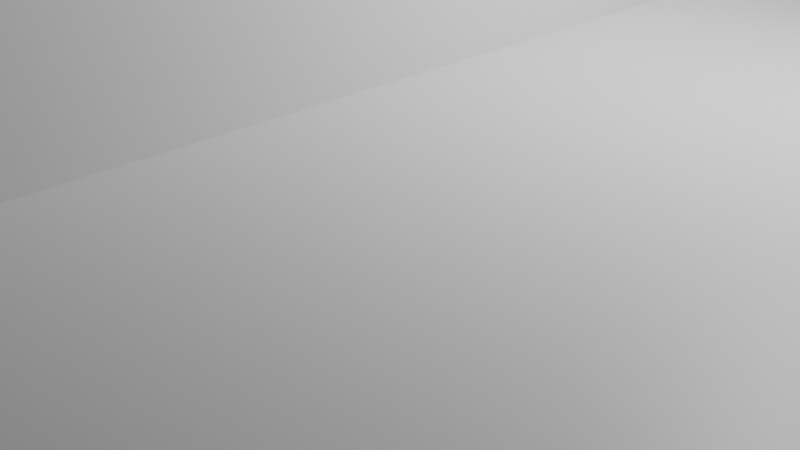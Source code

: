 # Source: card_holder_civ_lid.blend  (saved by Blender 4.1.24; exported with 4.5.12 LTS)
import bpy
from mathutils import Matrix  # noqa: F401  (used for matrix-valued properties, if any)

bpy.ops.wm.read_factory_settings(use_empty=True)
scene = bpy.context.scene
scene.name = 'Scene'

# ---- collections
col_collection = bpy.data.collections.new('Collection'); scene.collection.children.link(col_collection)

# ---- materials (node trees are filled in below, after node groups)
mat_material = bpy.data.materials.new('Material')
mat_material.alpha_threshold = 0.0
mat_material.use_transparent_shadow = False
mat_material.roughness = 0.5
mat_material.line_color = (0.0, 0.0, 0.0, 1.0)

# ---- material node trees
mat_material.use_nodes = True; mat_material.node_tree.nodes.clear()
_N = mat_material.node_tree.nodes; _L = mat_material.node_tree.links
n0 = _N.new('ShaderNodeOutputMaterial'); n0.name = 'Material Output'; n0.location = (300, 300)
n1 = _N.new('ShaderNodeBsdfPrincipled'); n1.name = 'Principled BSDF'; n1.location = (10, 300)
n1.inputs[3].default_value = 1.45
_L.new(n1.outputs[0], n0.inputs[0])
n0.is_active_output = True

# ---- world
world_world = bpy.data.worlds.new('World'); scene.world = world_world
world_world.use_nodes = True; world_world.node_tree.nodes.clear()
_N = world_world.node_tree.nodes; _L = world_world.node_tree.links
n0 = _N.new('ShaderNodeOutputWorld'); n0.name = 'World Output'; n0.location = (300, 300)
n1 = _N.new('ShaderNodeBackground'); n1.name = 'Background'; n1.location = (10, 300)
n1.inputs[0].default_value = (0.05088, 0.05088, 0.05088, 1.0)
_L.new(n1.outputs[0], n0.inputs[0])
n0.is_active_output = True
world_world.color = (0.05088, 0.05088, 0.05088)
world_world.use_sun_shadow = False
world_world.sun_shadow_jitter_overblur = 0.0

# ---- cameras
cam_camera = bpy.data.cameras.new('Camera')
cam_camera.clip_end = 100.0
cam_camera.ortho_scale = 7.314

# ---- lights
light_light = bpy.data.lights.new('Light', 'POINT')
light_light.transmission_factor = 0.0
light_light.energy = 1000.0
light_light.shadow_soft_size = 0.1
light_light.shadow_maximum_resolution = 0.006
light_light.use_absolute_resolution = True

# ---- meshes
me_cube = bpy.data.meshes.new('Cube')
me_cube.from_pydata([(43.89, 11.0, 2.0), (43.89, 0.9565, 2.0), (1.111, 11.0, 2.0), (1.111, -9.999, 2.0), (43.89, -9.999, 2.0), (1.111, 0.9565, 2.0), (1.111, 0.04352, 2.0), (43.89, 0.04352, 2.0), (1.111, 0.04352, 4.0), (1.111, -9.999, 4.0), (43.89, 0.04352, 4.0), (43.89, -9.999, 4.0), (43.89, 11.0, 4.0), (1.111, 11.0, 4.0), (43.89, 0.9565, 4.0), (1.111, 0.9565, 4.0), (44.55, 11.54, 4.0), (44.55, 0.9802, 4.0), (0.45, 11.54, 4.0), (0.45, -10.54, 4.0), (44.55, -10.54, 4.0), (0.45, 0.9802, 4.0), (0.45, 0.0198, 4.0), (44.55, 0.0198, 4.0), (0.45, 0.0198, 2.0), (0.45, -10.54, 2.0), (44.55, 0.0198, 2.0), (44.55, -10.54, 2.0), (44.55, 11.54, 2.0), (0.45, 11.54, 2.0), (44.55, 0.9802, 2.0), (0.45, 0.9802, 2.0), (46.0, 13.0, 1.0), (46.0, 12.0, 1.0), (45.0, 12.0, 2.0), (46.0, 0.0, 1.0), (46.0, 1.0, 1.0), (45.0, 1.0, 2.0), (46.0, -12.0, 1.0), (46.0, -11.0, 1.0), (0.0, 12.0, 2.0), (45.0, -12.0, 1.0), (0.0, -12.0, 1.0), (0.0, -11.0, 2.0), (45.0, -11.0, 2.0), (0.0, 1.0, 2.0), (0.0, 0.0, 2.0), (45.0, 0.0, 2.0), (45.0, 13.0, 1.0), (0.0, 13.0, 1.0), (0.0, 1.0, 0.0), (0.0, 0.0, 0.0), (0.0, -11.0, 0.0), (0.0, -12.0, 0.0), (0.0, 12.0, 0.0), (0.0, 13.0, 0.0), (45.0, 1.0, 0.0), (45.0, 0.0, 0.0), (45.0, -11.0, 0.0), (45.0, -12.0, 0.0), (45.0, 12.0, 0.0), (45.0, 13.0, 0.0), (46.0, 1.0, 0.0), (46.0, 0.0, 0.0), (46.0, -11.0, 0.0), (46.0, -12.0, 0.0), (46.0, 12.0, 0.0), (46.0, 13.0, 0.0)], [], [(44, 41, 38), (39, 44, 38), (33, 32, 34), (9, 11, 4, 3), (13, 15, 5, 2), (11, 10, 7, 4), (12, 13, 2, 0), (15, 8, 6, 5), (5, 6, 7, 1), (2, 5, 1, 0), (6, 3, 4, 7), (23, 17, 14, 10), (22, 19, 9, 8), (21, 22, 8, 15), (16, 18, 13, 12), (20, 23, 10, 11), (8, 9, 3, 6), (10, 14, 1, 7), (14, 12, 0, 1), (31, 24, 22, 21), (24, 25, 19, 22), (26, 30, 17, 23), (30, 28, 16, 17), (25, 27, 20, 19), (18, 21, 15, 13), (19, 20, 11, 9), (17, 16, 12, 14), (34, 40, 29, 28), (40, 45, 31, 29), (37, 34, 28, 30), (43, 44, 27, 25), (46, 43, 25, 24), (29, 31, 21, 18), (27, 26, 23, 20), (28, 29, 18, 16), (62, 66, 33, 36), (55, 54, 40, 49), (61, 55, 49, 48), (65, 64, 39, 38), (54, 50, 45, 40), (64, 63, 35, 39), (53, 59, 41, 42), (63, 62, 36, 35), (52, 53, 42, 43), (51, 52, 43, 46), (67, 61, 48, 32), (59, 65, 38, 41), (50, 51, 46, 45), (66, 67, 32, 33), (34, 37, 36, 33), (44, 47, 26, 27), (45, 46, 24, 31), (49, 40, 34, 48), (37, 47, 35, 36), (32, 48, 34), (47, 44, 39, 35), (43, 42, 41, 44), (47, 37, 30, 26), (51, 57, 58, 52), (52, 58, 59, 53), (57, 63, 64, 58), (58, 64, 65, 59), (56, 62, 63, 57), (55, 61, 60, 54), (54, 60, 56, 50), (50, 56, 57, 51), (61, 67, 66, 60), (60, 66, 62, 56)])
_uv = me_cube.uv_layers.new(name='UVMap')
_uv.uv.foreach_set('vector', [0.625, 0.75, 0.625, 0.75, 0.625, 0.75, 0.625, 0.75, 0.625, 0.75, 0.625, 0.75, 0.625, 0.5, 0.625, 0.5, 0.625, 0.5, 0.625, 0.75, 0.625, 0.75, 0.625, 0.75, 0.625, 0.75, 0.625, 0.5, 0.625, 0.5, 0.625, 0.5, 0.625, 0.5, 0.625, 0.75, 0.625, 0.75, 0.625, 0.75, 0.625, 0.75, 0.625, 0.5, 0.625, 0.5, 0.625, 0.5, 0.625, 0.5, 0.625, 0.5, 0.625, 0.75, 0.625, 0.75, 0.625, 0.5, 0.625, 0.5, 0.625, 0.75, 0.625, 0.75, 0.625, 0.5, 0.625, 0.5, 0.625, 0.5, 0.625, 0.5, 0.625, 0.5, 0.625, 0.75, 0.625, 0.75, 0.625, 0.75, 0.625, 0.75, 0.625, 0.75, 0.625, 0.5, 0.625, 0.5, 0.625, 0.75, 0.625, 0.75, 0.625, 0.75, 0.625, 0.75, 0.625, 0.75, 0.625, 0.5, 0.625, 0.75, 0.625, 0.75, 0.625, 0.5, 0.625, 0.5, 0.625, 0.5, 0.625, 0.5, 0.625, 0.5, 0.625, 0.75, 0.625, 0.75, 0.625, 0.75, 0.625, 0.75, 0.625, 0.75, 0.625, 0.75, 0.625, 0.75, 0.625, 0.75, 0.625, 0.75, 0.625, 0.5, 0.625, 0.5, 0.625, 0.75, 0.625, 0.5, 0.625, 0.5, 0.625, 0.5, 0.625, 0.5, 0.625, 0.5, 0.625, 0.75, 0.625, 0.75, 0.625, 0.5, 0.625, 0.75, 0.625, 0.75, 0.625, 0.75, 0.625, 0.75, 0.625, 0.75, 0.625, 0.5, 0.625, 0.5, 0.625, 0.75, 0.625, 0.5, 0.625, 0.5, 0.625, 0.5, 0.625, 0.5, 0.625, 0.75, 0.625, 0.75, 0.625, 0.75, 0.625, 0.75, 0.625, 0.5, 0.625, 0.5, 0.625, 0.5, 0.625, 0.5, 0.625, 0.75, 0.625, 0.75, 0.625, 0.75, 0.625, 0.75, 0.625, 0.5, 0.625, 0.5, 0.625, 0.5, 0.625, 0.5, 0.625, 0.5, 0.625, 0.5, 0.625, 0.5, 0.625, 0.5, 0.625, 0.5, 0.625, 0.5, 0.625, 0.5, 0.625, 0.5, 0.625, 0.5, 0.625, 0.5, 0.625, 0.5, 0.625, 0.5, 0.625, 0.75, 0.625, 0.75, 0.625, 0.75, 0.625, 0.75, 0.625, 0.75, 0.625, 0.75, 0.625, 0.75, 0.625, 0.75, 0.625, 0.5, 0.625, 0.5, 0.625, 0.5, 0.625, 0.5, 0.625, 0.75, 0.625, 0.75, 0.625, 0.75, 0.625, 0.75, 0.625, 0.5, 0.625, 0.5, 0.625, 0.5, 0.625, 0.5, 0.625, 0.5, 0.625, 0.5, 0.625, 0.5, 0.625, 0.5, 0.625, 0.5, 0.625, 0.5, 0.625, 0.5, 0.625, 0.5, 0.625, 0.5, 0.625, 0.5, 0.625, 0.5, 0.625, 0.5, 0.625, 0.75, 0.625, 0.75, 0.625, 0.75, 0.625, 0.75, 0.625, 0.5, 0.625, 0.5, 0.625, 0.5, 0.625, 0.5, 0.625, 0.75, 0.625, 0.75, 0.625, 0.75, 0.625, 0.75, 0.625, 0.75, 0.625, 0.75, 0.625, 0.75, 0.625, 0.75, 0.625, 0.75, 0.625, 0.5, 0.625, 0.5, 0.625, 0.75, 0.625, 0.75, 0.625, 0.75, 0.625, 0.75, 0.625, 0.75, 0.625, 0.75, 0.625, 0.75, 0.625, 0.75, 0.625, 0.75, 0.625, 0.5, 0.625, 0.5, 0.625, 0.5, 0.625, 0.5, 0.625, 0.75, 0.625, 0.75, 0.625, 0.75, 0.625, 0.75, 0.625, 0.5, 0.625, 0.75, 0.625, 0.75, 0.625, 0.5, 0.625, 0.5, 0.625, 0.5, 0.625, 0.5, 0.625, 0.5, 0.625, 0.5, 0.625, 0.5, 0.625, 0.5, 0.625, 0.5, 0.625, 0.75, 0.625, 0.75, 0.625, 0.75, 0.625, 0.75, 0.625, 0.5, 0.625, 0.75, 0.625, 0.75, 0.625, 0.5, 0.625, 0.5, 0.625, 0.5, 0.625, 0.5, 0.625, 0.5, 0.625, 0.5, 0.625, 0.75, 0.625, 0.75, 0.625, 0.5, 0.625, 0.5, 0.625, 0.5, 0.625, 0.5, 0.625, 0.75, 0.625, 0.75, 0.625, 0.75, 0.625, 0.75, 0.625, 0.75, 0.625, 0.75, 0.625, 0.75, 0.625, 0.75, 0.625, 0.75, 0.625, 0.5, 0.625, 0.5, 0.625, 0.75, 0.625, 0.75, 0.625, 0.75, 0.625, 0.75, 0.625, 0.75, 0.625, 0.75, 0.625, 0.75, 0.625, 0.75, 0.625, 0.75, 0.625, 0.75, 0.625, 0.75, 0.625, 0.75, 0.625, 0.75, 0.625, 0.75, 0.625, 0.75, 0.625, 0.75, 0.625, 0.75, 0.625, 0.5, 0.625, 0.5, 0.625, 0.75, 0.625, 0.75, 0.625, 0.5, 0.625, 0.5, 0.625, 0.5, 0.625, 0.5, 0.625, 0.5, 0.625, 0.5, 0.625, 0.5, 0.625, 0.5, 0.625, 0.5, 0.625, 0.5, 0.625, 0.75, 0.625, 0.75, 0.625, 0.5, 0.625, 0.5, 0.625, 0.5, 0.625, 0.5, 0.625, 0.5, 0.625, 0.5, 0.625, 0.5, 0.625, 0.5])
me_cube.materials.append(mat_material)
me_cube.use_mirror_vertex_groups = False
me_cube.update()

# ---- objects
ob_cube = bpy.data.objects.new('Cube', me_cube)
ob_light = bpy.data.objects.new('Light', light_light)
ob_camera = bpy.data.objects.new('Camera', cam_camera)

# ---- transforms, parenting, visibility, modifiers, constraints
ob_cube.location = (0.0, 0.0, 0.0)
ob_cube.lock_rotations_4d = False
ob_cube.empty_display_type = 'ARROWS'
ob_cube.lineart.crease_threshold = 0.0
ob_light.location = (4.076, 1.005, 5.904)
ob_light.rotation_euler = (0.6503, 0.05522, 1.866)
ob_light.lock_rotations_4d = False
ob_light.empty_display_type = 'ARROWS'
ob_light.color = (0.0, 0.0, 0.0, 0.0)
ob_light.lineart.crease_threshold = 0.0
ob_camera.location = (7.359, -6.926, 4.958)
ob_camera.rotation_euler = (1.109, 0.0, 0.8149)
ob_camera.lock_rotations_4d = False
ob_camera.empty_display_type = 'ARROWS'
ob_camera.color = (0.0, 0.0, 0.0, 0.0)
ob_camera.display_type = 'WIRE'
ob_camera.lineart.crease_threshold = 0.0

# ---- collection membership
col_collection.objects.link(ob_cube)
col_collection.objects.link(ob_light)
col_collection.objects.link(ob_camera)

# ---- scene / render settings (as saved in the file)
scene.camera = ob_camera
scene.frame_start = 1; scene.frame_end = 250; scene.frame_set(1)
scene.render.engine = 'BLENDER_EEVEE_NEXT'
scene.cycles.sampling_pattern = 'TABULATED_SOBOL'
scene.eevee.ray_tracing_options.trace_max_roughness = 0.0
bpy.context.view_layer.update()
